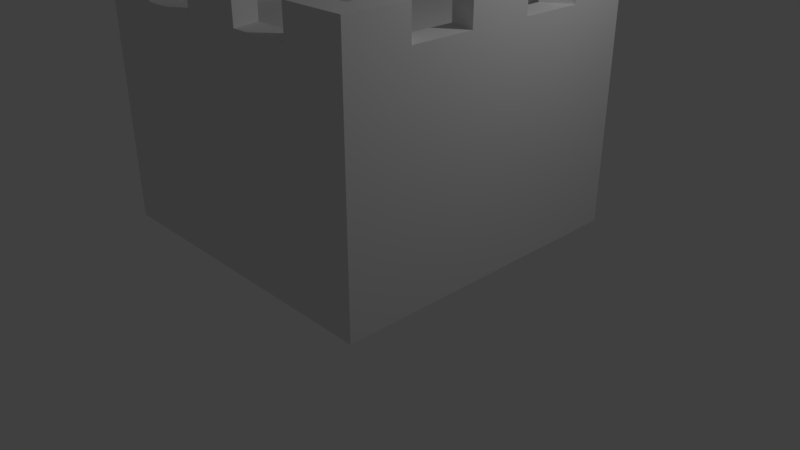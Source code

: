 # Source: tower1.blend  (saved by Blender 2.78.0; exported with 4.5.12 LTS)
import bpy
from mathutils import Matrix  # noqa: F401  (used for matrix-valued properties, if any)

bpy.ops.wm.read_factory_settings(use_empty=True)
scene = bpy.context.scene
scene.name = 'Scene'

# ---- collections
col_collection_1 = bpy.data.collections.new('Collection 1'); scene.collection.children.link(col_collection_1)

# ---- materials (node trees are filled in below, after node groups)
mat_material = bpy.data.materials.new('Material')
mat_material.alpha_threshold = 0.0
mat_material.use_transparent_shadow = False
mat_material.roughness = 0.5
mat_material.line_color = (0.0, 0.0, 0.0, 1.0)

# ---- material node trees

# ---- world
world_world = bpy.data.worlds.new('World'); scene.world = world_world
world_world.color = (0.05088, 0.05088, 0.05088)
world_world.use_sun_shadow = False
world_world.sun_shadow_jitter_overblur = 0.0
world_world.cycles.sampling_method = 'MANUAL'

# ---- cameras
cam_camera = bpy.data.cameras.new('Camera')
cam_camera.clip_end = 100.0
cam_camera.lens = 35.0
cam_camera.sensor_width = 32.0
cam_camera.sensor_height = 18.0
cam_camera.ortho_scale = 7.314
cam_camera.dof.focus_distance = 0.0
cam_camera.dof.aperture_fstop = 128.0

# ---- lights
light_lamp = bpy.data.lights.new('Lamp', 'POINT')
light_lamp.transmission_factor = 0.0
light_lamp.cutoff_distance = 30.0
light_lamp.energy = 100.0
light_lamp.shadow_buffer_clip_start = 1.001
light_lamp.shadow_soft_size = 0.1
light_lamp.shadow_maximum_resolution = 0.006
light_lamp.use_absolute_resolution = True

# ---- meshes
me_cube = bpy.data.meshes.new('Cube')
me_cube.from_pydata([(1.0, 1.0, -1.0), (1.0, -1.0, -1.0), (-1.0, -1.0, -1.0), (-1.0, 1.0, -1.0), (1.0, 1.0, 1.0), (1.0, -1.0, 1.0), (-1.0, -1.0, 1.0), (-1.0, 1.0, 1.0), (1.0, 1.0, 4.598), (1.0, -1.0, 4.598), (-1.0, 1.0, 4.598), (-1.0, -1.0, 4.598), (1.0, 1.0, 4.598), (1.0, -1.0, 4.598), (-1.0, 1.0, 4.598), (-1.0, -1.0, 4.598), (0.8316, 0.8316, 4.598), (0.8316, -0.8316, 4.598), (-0.8316, 0.8316, 4.598), (-0.8316, -0.8316, 4.598), (0.8316, 0.8316, 3.988), (0.8316, -0.8316, 3.988), (-0.8316, 0.8316, 3.988), (-0.8316, -0.8316, 3.988), (0.6, 1.0, -1.0), (0.2, 1.0, -1.0), (-0.2, 1.0, -1.0), (-0.6, 1.0, -1.0), (0.6, -1.0, -1.0), (0.2, -1.0, -1.0), (-0.2, -1.0, -1.0), (-0.6, -1.0, -1.0), (0.6, 1.0, 1.0), (0.2, 1.0, 1.0), (-0.2, 1.0, 1.0), (-0.6, 1.0, 1.0), (0.6, -1.0, 1.0), (0.2, -1.0, 1.0), (-0.2, -1.0, 1.0), (-0.6, -1.0, 1.0), (0.6, 1.0, 4.598), (0.2, 1.0, 4.598), (-0.2, 1.0, 4.598), (-0.6, 1.0, 4.598), (0.6, -1.0, 4.598), (0.2, -1.0, 4.598), (-0.2, -1.0, 4.598), (-0.6, -1.0, 4.598), (0.6, 1.0, 4.598), (0.2, 1.0, 4.598), (-0.2, 1.0, 4.598), (-0.6, 1.0, 4.598), (0.6, -1.0, 4.598), (0.2, -1.0, 4.598), (-0.2, -1.0, 4.598), (-0.6, -1.0, 4.598), (0.499, 0.8316, 4.598), (0.1663, 0.8316, 4.598), (-0.1663, 0.8316, 4.598), (-0.499, 0.8316, 4.598), (0.499, -0.8316, 4.598), (0.1663, -0.8316, 4.598), (-0.1663, -0.8316, 4.598), (-0.499, -0.8316, 4.598), (0.499, 0.8316, 3.988), (0.1663, 0.8316, 3.988), (-0.1663, 0.8316, 3.988), (-0.499, 0.8316, 3.988), (0.499, -0.8316, 3.988), (0.1663, -0.8316, 3.988), (-0.1663, -0.8316, 3.988), (-0.499, -0.8316, 3.988), (1.0, 0.6, -1.0), (1.0, 0.2, -1.0), (1.0, -0.2, -1.0), (1.0, -0.6, -1.0), (-1.0, -0.6, -1.0), (-1.0, -0.2, -1.0), (-1.0, 0.2, -1.0), (-1.0, 0.6, -1.0), (1.0, 0.6, 1.0), (1.0, 0.2, 1.0), (1.0, -0.2, 1.0), (1.0, -0.6, 1.0), (-1.0, -0.6, 1.0), (-1.0, -0.2, 1.0), (-1.0, 0.2, 1.0), (-1.0, 0.6, 1.0), (1.0, 0.6, 4.598), (1.0, 0.2, 4.598), (1.0, -0.2, 4.598), (1.0, -0.6, 4.598), (-1.0, -0.6, 4.598), (-1.0, -0.2, 4.598), (-1.0, 0.2, 4.598), (-1.0, 0.6, 4.598), (1.0, 0.6, 4.598), (1.0, 0.2, 4.598), (1.0, -0.2, 4.598), (1.0, -0.6, 4.598), (-1.0, -0.6, 4.598), (-1.0, -0.2, 4.598), (-1.0, 0.2, 4.598), (-1.0, 0.6, 4.598), (0.8316, 0.499, 4.598), (0.8316, 0.1663, 4.598), (0.8316, -0.1663, 4.598), (0.8316, -0.499, 4.598), (-0.8316, -0.499, 4.598), (-0.8316, -0.1663, 4.598), (-0.8316, 0.1663, 4.598), (-0.8316, 0.499, 4.598), (0.8316, 0.499, 3.988), (0.8316, 0.1663, 3.988), (0.8316, -0.1663, 3.988), (0.8316, -0.499, 3.988), (-0.8316, -0.499, 3.988), (-0.8316, -0.1663, 3.988), (-0.8316, 0.1663, 3.988), (-0.8316, 0.499, 3.988), (0.499, 0.499, 3.988), (0.499, 0.1663, 3.988), (0.499, -0.1663, 3.988), (0.499, -0.499, 3.988), (0.1663, 0.499, 3.988), (0.1663, 0.1663, 3.988), (0.1663, -0.1663, 3.988), (0.1663, -0.499, 3.988), (-0.1663, 0.499, 3.988), (-0.1663, 0.1663, 3.988), (-0.1663, -0.1663, 3.988), (-0.1663, -0.499, 3.988), (-0.499, 0.499, 3.988), (-0.499, 0.1663, 3.988), (-0.499, -0.1663, 3.988), (-0.499, -0.499, 3.988), (0.6, -0.6, -1.0), (0.6, -0.2, -1.0), (0.6, 0.2, -1.0), (0.6, 0.6, -1.0), (0.2, -0.6, -1.0), (0.2, -0.2, -1.0), (0.2, 0.2, -1.0), (0.2, 0.6, -1.0), (-0.2, -0.6, -1.0), (-0.2, -0.2, -1.0), (-0.2, 0.2, -1.0), (-0.2, 0.6, -1.0), (-0.6, -0.6, -1.0), (-0.6, -0.2, -1.0), (-0.6, 0.2, -1.0), (-0.6, 0.6, -1.0), (1.0, -0.6, 5.392), (1.0, -1.0, 5.392), (-0.6, 1.0, 5.392), (-1.0, 1.0, 5.392), (-0.6, -1.0, 5.392), (-1.0, -1.0, 5.392), (-1.0, 0.6, 5.392), (0.8316, -0.499, 5.392), (0.8316, -0.8316, 5.392), (-0.499, 0.8316, 5.392), (-0.8316, 0.8316, 5.392), (-0.499, -0.8316, 5.392), (-0.8316, -0.8316, 5.392), (-0.8316, 0.499, 5.392), (0.8316, 0.8316, 5.392), (1.0, 1.0, 5.392), (0.6, 1.0, 5.392), (0.2, 1.0, 5.392), (-0.2, 1.0, 5.392), (0.6, -1.0, 5.392), (0.2, -1.0, 5.392), (-0.2, -1.0, 5.392), (0.499, 0.8316, 5.392), (0.1663, 0.8316, 5.392), (-0.1663, 0.8316, 5.392), (0.499, -0.8316, 5.392), (0.1663, -0.8316, 5.392), (-0.1663, -0.8316, 5.392), (1.0, 0.6, 5.392), (1.0, 0.2, 5.392), (1.0, -0.2, 5.392), (-1.0, -0.6, 5.392), (-1.0, -0.2, 5.392), (-1.0, 0.2, 5.392), (0.8316, 0.499, 5.392), (0.8316, 0.1663, 5.392), (0.8316, -0.1663, 5.392), (-0.8316, -0.499, 5.392), (-0.8316, -0.1663, 5.392), (-0.8316, 0.1663, 5.392)], [], [(148, 31, 2, 76), (36, 5, 9, 44), (75, 83, 5, 1), (31, 39, 6, 2), (79, 87, 7, 3), (35, 27, 3, 7), (44, 9, 13, 52), (80, 4, 8, 88), (84, 6, 11, 92), (35, 7, 10, 43), (96, 12, 167, 180), (88, 8, 12, 96), (92, 11, 15, 100), (43, 10, 14, 51), (60, 17, 21, 68), (49, 50, 170, 169), (18, 59, 161, 162), (19, 108, 189, 164), (135, 116, 23, 71), (104, 16, 20, 112), (108, 19, 23, 116), (59, 18, 22, 67), (16, 56, 64, 20), (56, 57, 65, 64), (57, 58, 66, 65), (58, 59, 67, 66), (115, 123, 68, 21), (123, 127, 69, 68), (127, 131, 70, 69), (131, 135, 71, 70), (61, 62, 179, 178), (55, 54, 62, 63), (107, 17, 160, 159), (53, 52, 60, 61), (12, 48, 168, 167), (48, 49, 57, 56), (59, 51, 154, 161), (50, 51, 59, 58), (19, 63, 71, 23), (63, 62, 70, 71), (62, 61, 69, 70), (61, 60, 68, 69), (8, 40, 48, 12), (40, 41, 49, 48), (41, 42, 50, 49), (42, 43, 51, 50), (4, 32, 40, 8), (32, 33, 41, 40), (33, 34, 42, 41), (34, 35, 43, 42), (11, 47, 55, 15), (47, 46, 54, 55), (46, 45, 53, 54), (45, 44, 52, 53), (4, 0, 24, 32), (32, 24, 25, 33), (33, 25, 26, 34), (34, 26, 27, 35), (1, 5, 36, 28), (28, 36, 37, 29), (29, 37, 38, 30), (30, 38, 39, 31), (6, 39, 47, 11), (39, 38, 46, 47), (38, 37, 45, 46), (37, 36, 44, 45), (75, 1, 28, 136), (136, 28, 29, 140), (140, 29, 30, 144), (144, 30, 31, 148), (26, 147, 151, 27), (147, 146, 150, 151), (146, 145, 149, 150), (145, 144, 148, 149), (25, 143, 147, 26), (143, 142, 146, 147), (142, 141, 145, 146), (141, 140, 144, 145), (24, 139, 143, 25), (139, 138, 142, 143), (138, 137, 141, 142), (137, 136, 140, 141), (0, 72, 139, 24), (72, 73, 138, 139), (73, 74, 137, 138), (74, 75, 136, 137), (66, 67, 132, 128), (128, 132, 133, 129), (129, 133, 134, 130), (130, 134, 135, 131), (65, 66, 128, 124), (124, 128, 129, 125), (125, 129, 130, 126), (126, 130, 131, 127), (64, 65, 124, 120), (120, 124, 125, 121), (121, 125, 126, 122), (122, 126, 127, 123), (20, 64, 120, 112), (112, 120, 121, 113), (113, 121, 122, 114), (114, 122, 123, 115), (18, 111, 119, 22), (111, 110, 118, 119), (110, 109, 117, 118), (109, 108, 116, 117), (17, 107, 115, 21), (107, 106, 114, 115), (106, 105, 113, 114), (105, 104, 112, 113), (67, 22, 119, 132), (132, 119, 118, 133), (133, 118, 117, 134), (134, 117, 116, 135), (105, 106, 188, 187), (99, 98, 106, 107), (17, 60, 177, 160), (97, 96, 104, 105), (10, 95, 103, 14), (95, 94, 102, 103), (94, 93, 101, 102), (93, 92, 100, 101), (9, 91, 99, 13), (91, 90, 98, 99), (90, 89, 97, 98), (89, 88, 96, 97), (104, 96, 180, 186), (103, 102, 110, 111), (50, 58, 176, 170), (101, 100, 108, 109), (7, 87, 95, 10), (87, 86, 94, 95), (86, 85, 93, 94), (85, 84, 92, 93), (5, 83, 91, 9), (83, 82, 90, 91), (82, 81, 89, 90), (81, 80, 88, 89), (2, 6, 84, 76), (76, 84, 85, 77), (77, 85, 86, 78), (78, 86, 87, 79), (0, 4, 80, 72), (72, 80, 81, 73), (73, 81, 82, 74), (74, 82, 83, 75), (27, 151, 79, 3), (151, 150, 78, 79), (150, 149, 77, 78), (149, 148, 76, 77), (183, 157, 164, 189), (154, 155, 162, 161), (171, 153, 160, 177), (180, 167, 166, 186), (157, 156, 163, 164), (173, 172, 178, 179), (167, 168, 174, 166), (169, 170, 176, 175), (153, 152, 159, 160), (182, 181, 187, 188), (155, 158, 165, 162), (185, 184, 190, 191), (63, 19, 164, 163), (109, 110, 191, 190), (111, 18, 162, 165), (52, 13, 153, 171), (98, 97, 181, 182), (55, 63, 163, 156), (13, 99, 152, 153), (54, 53, 172, 173), (100, 15, 157, 183), (62, 54, 173, 179), (51, 14, 155, 154), (103, 111, 165, 158), (53, 61, 178, 172), (15, 55, 156, 157), (110, 102, 185, 191), (56, 16, 166, 174), (102, 101, 184, 185), (60, 52, 171, 177), (99, 107, 159, 152), (14, 103, 158, 155), (101, 109, 190, 184), (48, 56, 174, 168), (106, 98, 182, 188), (108, 100, 183, 189), (58, 57, 175, 176), (16, 104, 186, 166), (57, 49, 169, 175), (97, 105, 187, 181)])
me_cube.materials.append(mat_material)
me_cube.use_remesh_preserve_volume = False
me_cube.use_remesh_preserve_attributes = False
me_cube.use_mirror_vertex_groups = False
me_cube.update()

# ---- objects
ob_cube = bpy.data.objects.new('Cube', me_cube)
ob_lamp = bpy.data.objects.new('Lamp', light_lamp)
ob_camera = bpy.data.objects.new('Camera', cam_camera)

# ---- transforms, parenting, visibility, modifiers, constraints
ob_cube.location = (0.0, 0.0, 1.022)
ob_cube.scale = (2.0, 2.0, 0.5)
ob_cube.lock_rotations_4d = False
ob_cube.empty_display_type = 'ARROWS'
ob_cube.lineart.crease_threshold = 0.0
ob_lamp.location = (4.076, 1.005, 5.904)
ob_lamp.rotation_euler = (0.6503, 0.05522, 1.866)
ob_lamp.lock_rotations_4d = False
ob_lamp.empty_display_type = 'ARROWS'
ob_lamp.color = (0.0, 0.0, 0.0, 0.0)
ob_lamp.lineart.crease_threshold = 0.0
ob_camera.location = (7.481, -6.508, 5.344)
ob_camera.rotation_euler = (1.109, 0.0, 0.8149)
ob_camera.lock_rotations_4d = False
ob_camera.empty_display_type = 'ARROWS'
ob_camera.color = (0.0, 0.0, 0.0, 0.0)
ob_camera.display_type = 'WIRE'
ob_camera.lineart.crease_threshold = 0.0

# ---- collection membership
col_collection_1.objects.link(ob_cube)
col_collection_1.objects.link(ob_lamp)
col_collection_1.objects.link(ob_camera)

# ---- scene / render settings (as saved in the file)
scene.camera = ob_camera
scene.frame_start = 1; scene.frame_end = 250; scene.frame_set(1)
scene.render.engine = 'BLENDER_EEVEE_NEXT'
scene.render.resolution_percentage = 50
scene.render.dither_intensity = 0.0
scene.cycles.use_denoising = False
scene.cycles.samples = 128
scene.cycles.sampling_pattern = 'TABULATED_SOBOL'
scene.cycles.light_sampling_threshold = 0.0
scene.cycles.use_adaptive_sampling = False
scene.cycles.use_light_tree = False
scene.cycles.blur_glossy = 0.0
scene.cycles.sample_clamp_indirect = 0.0
scene.view_settings.view_transform = 'Standard'
bpy.context.view_layer.update()
